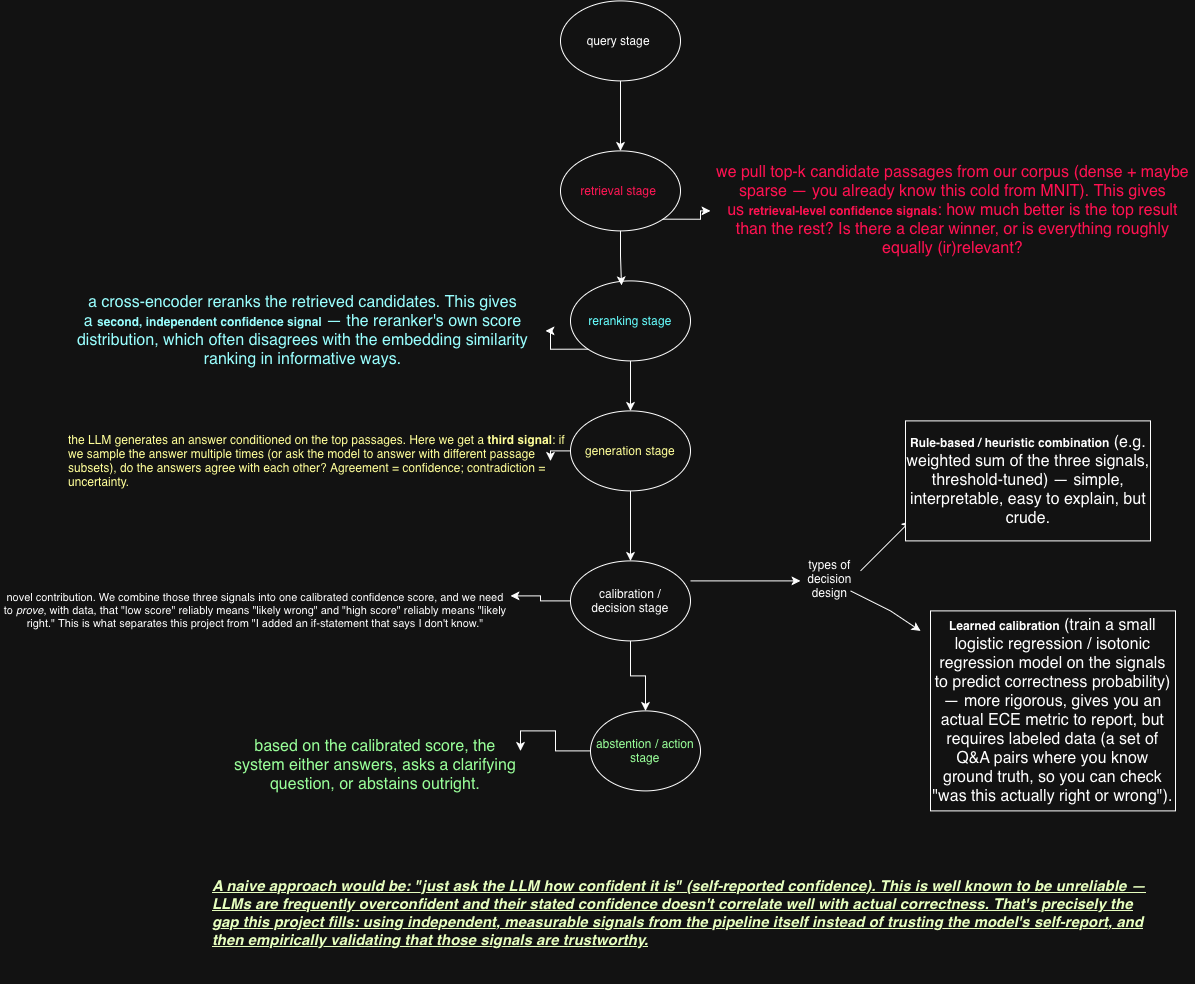

The diagram above was exported from draw.io. Its source (the exported page's mxGraphModel, read from the mxfile embedded in the PNG):
<mxGraphModel dx="2457" dy="1258" grid="1" gridSize="10" guides="1" tooltips="1" connect="1" arrows="1" fold="1" page="1" pageScale="1" pageWidth="850" pageHeight="1100" math="0" shadow="0">
  <root>
    <mxCell id="0" />
    <mxCell id="1" parent="0" />
    <mxCell id="84a5vQIEZR7dCsiqS786-22" edge="1" parent="1" source="84a5vQIEZR7dCsiqS786-1" style="edgeStyle=orthogonalEdgeStyle;rounded=0;orthogonalLoop=1;jettySize=auto;html=1;exitX=0.5;exitY=1;exitDx=0;exitDy=0;entryX=0.5;entryY=0;entryDx=0;entryDy=0;" target="84a5vQIEZR7dCsiqS786-2">
      <mxGeometry relative="1" as="geometry" />
    </mxCell>
    <mxCell id="84a5vQIEZR7dCsiqS786-1" parent="1" style="ellipse;whiteSpace=wrap;html=1;shapeInside=1;" value="query stage&amp;nbsp;" vertex="1">
      <mxGeometry height="80" width="120" x="230" y="60" as="geometry" />
    </mxCell>
    <mxCell id="84a5vQIEZR7dCsiqS786-2" parent="1" style="ellipse;whiteSpace=wrap;html=1;shapeInside=1;fontColor=light-dark(#000000,#FF1654);" value="retrieval stage&amp;nbsp;" vertex="1">
      <mxGeometry height="80" width="120" x="230" y="210" as="geometry" />
    </mxCell>
    <mxCell id="84a5vQIEZR7dCsiqS786-23" edge="1" parent="1" source="84a5vQIEZR7dCsiqS786-3" style="edgeStyle=orthogonalEdgeStyle;rounded=0;orthogonalLoop=1;jettySize=auto;html=1;exitX=0.5;exitY=1;exitDx=0;exitDy=0;entryX=0.5;entryY=0;entryDx=0;entryDy=0;" target="84a5vQIEZR7dCsiqS786-4">
      <mxGeometry relative="1" as="geometry" />
    </mxCell>
    <mxCell id="84a5vQIEZR7dCsiqS786-3" parent="1" style="ellipse;whiteSpace=wrap;html=1;shapeInside=1;fontColor=light-dark(#000000,#66FFFF);" value="reranking stage" vertex="1">
      <mxGeometry height="80" width="120" x="240" y="340" as="geometry" />
    </mxCell>
    <mxCell id="84a5vQIEZR7dCsiqS786-19" edge="1" parent="1" source="84a5vQIEZR7dCsiqS786-4" style="edgeStyle=orthogonalEdgeStyle;rounded=0;orthogonalLoop=1;jettySize=auto;html=1;" target="84a5vQIEZR7dCsiqS786-18" value="">
      <mxGeometry relative="1" as="geometry" />
    </mxCell>
    <mxCell id="84a5vQIEZR7dCsiqS786-24" edge="1" parent="1" source="84a5vQIEZR7dCsiqS786-4" style="edgeStyle=orthogonalEdgeStyle;rounded=0;orthogonalLoop=1;jettySize=auto;html=1;exitX=0.5;exitY=1;exitDx=0;exitDy=0;entryX=0.5;entryY=0;entryDx=0;entryDy=0;" target="84a5vQIEZR7dCsiqS786-5">
      <mxGeometry relative="1" as="geometry" />
    </mxCell>
    <mxCell id="84a5vQIEZR7dCsiqS786-4" parent="1" style="ellipse;whiteSpace=wrap;html=1;shapeInside=1;fontColor=light-dark(#000000,#FFFF99);" value="generation stage" vertex="1">
      <mxGeometry height="80" width="120" x="240" y="470" as="geometry" />
    </mxCell>
    <mxCell id="84a5vQIEZR7dCsiqS786-25" edge="1" parent="1" source="84a5vQIEZR7dCsiqS786-5" style="edgeStyle=orthogonalEdgeStyle;rounded=0;orthogonalLoop=1;jettySize=auto;html=1;exitX=0.5;exitY=1;exitDx=0;exitDy=0;" target="84a5vQIEZR7dCsiqS786-6">
      <mxGeometry relative="1" as="geometry" />
    </mxCell>
    <mxCell id="84a5vQIEZR7dCsiqS786-28" edge="1" parent="1" source="84a5vQIEZR7dCsiqS786-5" style="edgeStyle=orthogonalEdgeStyle;rounded=0;orthogonalLoop=1;jettySize=auto;html=1;exitX=0;exitY=0.5;exitDx=0;exitDy=0;entryX=1;entryY=0.25;entryDx=0;entryDy=0;" target="84a5vQIEZR7dCsiqS786-27">
      <mxGeometry relative="1" as="geometry" />
    </mxCell>
    <mxCell id="84a5vQIEZR7dCsiqS786-5" parent="1" style="ellipse;whiteSpace=wrap;html=1;shapeInside=1;" value="calibration / decision stage" vertex="1">
      <mxGeometry height="80" width="120" x="240" y="620" as="geometry" />
    </mxCell>
    <mxCell id="84a5vQIEZR7dCsiqS786-30" edge="1" parent="1" source="84a5vQIEZR7dCsiqS786-6" style="edgeStyle=orthogonalEdgeStyle;rounded=0;orthogonalLoop=1;jettySize=auto;html=1;exitX=0;exitY=0.5;exitDx=0;exitDy=0;entryX=1;entryY=0;entryDx=0;entryDy=0;" target="84a5vQIEZR7dCsiqS786-29">
      <mxGeometry relative="1" as="geometry" />
    </mxCell>
    <mxCell id="84a5vQIEZR7dCsiqS786-6" parent="1" style="ellipse;whiteSpace=wrap;html=1;shapeInside=1;fontColor=light-dark(#000000,#99FF99);" value="abstention / action stage" vertex="1">
      <mxGeometry height="80" width="110" x="260" y="770" as="geometry" />
    </mxCell>
    <mxCell id="84a5vQIEZR7dCsiqS786-8" edge="1" parent="1" style="curved=1;endArrow=classic;html=1;rounded=0;" value="">
      <mxGeometry height="50" relative="1" width="50" as="geometry">
        <Array as="points">
          <mxPoint x="410" y="640" />
        </Array>
        <mxPoint x="360" y="640" as="sourcePoint" />
        <mxPoint x="470" y="640" as="targetPoint" />
      </mxGeometry>
    </mxCell>
    <mxCell id="84a5vQIEZR7dCsiqS786-9" parent="1" style="text;html=1;whiteSpace=wrap;strokeColor=none;fillColor=none;align=center;verticalAlign=middle;rounded=0;" value="types of decision design&lt;div&gt;&lt;br&gt;&lt;/div&gt;" vertex="1">
      <mxGeometry height="30" width="81" x="459" y="630" as="geometry" />
    </mxCell>
    <mxCell id="84a5vQIEZR7dCsiqS786-10" edge="1" parent="1" style="endArrow=classic;html=1;rounded=0;" value="">
      <mxGeometry height="50" relative="1" width="50" as="geometry">
        <mxPoint x="530" y="630" as="sourcePoint" />
        <mxPoint x="580" y="580" as="targetPoint" />
      </mxGeometry>
    </mxCell>
    <mxCell id="84a5vQIEZR7dCsiqS786-11" edge="1" parent="1" style="endArrow=classic;html=1;rounded=0;" value="">
      <mxGeometry height="50" relative="1" width="50" as="geometry">
        <Array as="points">
          <mxPoint x="560" y="670" />
        </Array>
        <mxPoint x="520" y="650" as="sourcePoint" />
        <mxPoint x="590" y="690" as="targetPoint" />
      </mxGeometry>
    </mxCell>
    <mxCell id="84a5vQIEZR7dCsiqS786-12" parent="1" style="rounded=0;whiteSpace=wrap;html=1;" value="&lt;strong style=&quot;font-style: normal; font-variant-caps: normal; letter-spacing: normal; orphans: 2; text-align: start; text-indent: 0px; text-transform: none; white-space: normal; widows: 2; word-spacing: 0px; -webkit-text-stroke-width: 0px; text-decoration-line: none; text-decoration-thickness: auto; text-decoration-style: solid; caret-color: rgb(255, 255, 255); color: rgb(255, 255, 255);&quot;&gt;Rule-based / heuristic combination&lt;/strong&gt;&lt;span style=&quot;font-style: normal; font-variant-caps: normal; font-weight: 400; letter-spacing: normal; orphans: 2; text-align: start; text-indent: 0px; text-transform: none; white-space: normal; widows: 2; word-spacing: 0px; -webkit-text-stroke-width: 0px; text-decoration: none; caret-color: rgb(255, 255, 255); color: rgb(255, 255, 255); font-size: medium; float: none; display: inline !important;&quot;&gt;&lt;span class=&quot;Apple-converted-space&quot;&gt;&amp;nbsp;&lt;/span&gt;(e.g. weighted sum of the three signals, threshold-tuned) — simple, interpretable, easy to explain, but crude.&lt;/span&gt;" vertex="1">
      <mxGeometry height="120" width="245" x="575" y="480" as="geometry" />
    </mxCell>
    <mxCell id="84a5vQIEZR7dCsiqS786-13" parent="1" style="rounded=0;whiteSpace=wrap;html=1;fontColor=light-dark(#000000,#FFFFFF);" value="&lt;strong style=&quot;font-style: normal; font-variant-caps: normal; letter-spacing: normal; orphans: 2; text-align: start; text-indent: 0px; text-transform: none; white-space: normal; widows: 2; word-spacing: 0px; -webkit-text-stroke-width: 0px; text-decoration-line: none; text-decoration-thickness: auto; text-decoration-style: solid; caret-color: rgb(255, 255, 255);&quot;&gt;Learned calibration&lt;/strong&gt;&lt;span style=&quot;font-style: normal; font-variant-caps: normal; font-weight: 400; letter-spacing: normal; orphans: 2; text-align: start; text-indent: 0px; text-transform: none; white-space: normal; widows: 2; word-spacing: 0px; -webkit-text-stroke-width: 0px; text-decoration: none; caret-color: rgb(255, 255, 255); font-size: medium; float: none; display: inline !important;&quot;&gt;&lt;span class=&quot;Apple-converted-space&quot;&gt;&amp;nbsp;&lt;/span&gt;(train a small logistic regression / isotonic regression model on the signals to predict correctness probability) — more rigorous, gives you an actual ECE metric to report, but requires labeled data (a set of Q&amp;amp;A pairs where you know ground truth, so you can check &quot;was this actually right or wrong&quot;).&lt;/span&gt;" vertex="1">
      <mxGeometry height="200" width="245" x="600" y="670" as="geometry" />
    </mxCell>
    <mxCell id="84a5vQIEZR7dCsiqS786-14" parent="1" style="text;html=1;whiteSpace=wrap;strokeColor=none;fillColor=none;align=center;verticalAlign=middle;rounded=0;fontColor=light-dark(#000000,#FFFFFF);" value="&lt;strong style=&quot;font-style: normal; font-variant-caps: normal; letter-spacing: normal; orphans: 2; text-align: start; text-indent: 0px; text-transform: none; white-space: normal; widows: 2; word-spacing: 0px; -webkit-text-stroke-width: 0px; text-decoration-line: none; text-decoration-thickness: auto; text-decoration-style: solid; caret-color: rgb(255, 255, 255);&quot;&gt;Rule-based / heuristic combination&lt;/strong&gt;&lt;span style=&quot;font-style: normal; font-variant-caps: normal; font-weight: 400; letter-spacing: normal; orphans: 2; text-align: start; text-indent: 0px; text-transform: none; white-space: normal; widows: 2; word-spacing: 0px; -webkit-text-stroke-width: 0px; text-decoration: none; caret-color: rgb(255, 255, 255); font-size: medium; float: none; display: inline !important;&quot;&gt;&lt;span class=&quot;Apple-converted-space&quot;&gt;&amp;nbsp;&lt;/span&gt;(e.g. weighted sum of the three signals, threshold-tuned) — simple, interpretable, easy to explain, but crude.&lt;/span&gt;" vertex="1">
      <mxGeometry height="80" width="260" x="567.5" y="500" as="geometry" />
    </mxCell>
    <mxCell id="84a5vQIEZR7dCsiqS786-16" parent="1" style="text;html=1;whiteSpace=wrap;strokeColor=none;fillColor=none;align=center;verticalAlign=middle;rounded=0;fontColor=light-dark(#000000,#FF1151);" value="&lt;span style=&quot;font-style: normal; font-variant-caps: normal; font-weight: 400; letter-spacing: normal; orphans: 2; text-align: start; text-indent: 0px; text-transform: none; white-space: normal; widows: 2; word-spacing: 0px; -webkit-text-stroke-width: 0px; text-decoration: none; caret-color: rgb(255, 255, 255); font-size: medium; float: none; display: inline !important;&quot;&gt;we pull top-k candidate passages from our corpus (dense + maybe sparse — you already know this cold from MNIT). This gives us&lt;span class=&quot;Apple-converted-space&quot;&gt;&amp;nbsp;&lt;/span&gt;&lt;/span&gt;&lt;strong style=&quot;font-style: normal; font-variant-caps: normal; letter-spacing: normal; orphans: 2; text-align: start; text-indent: 0px; text-transform: none; white-space: normal; widows: 2; word-spacing: 0px; -webkit-text-stroke-width: 0px; text-decoration-line: none; text-decoration-thickness: auto; text-decoration-style: solid; caret-color: rgb(255, 255, 255);&quot;&gt;retrieval-level confidence signals&lt;/strong&gt;&lt;span style=&quot;font-style: normal; font-variant-caps: normal; font-weight: 400; letter-spacing: normal; orphans: 2; text-align: start; text-indent: 0px; text-transform: none; white-space: normal; widows: 2; word-spacing: 0px; -webkit-text-stroke-width: 0px; text-decoration: none; caret-color: rgb(255, 255, 255); font-size: medium; float: none; display: inline !important;&quot;&gt;: how much better is the top result than the rest? Is there a clear winner, or is everything roughly equally (ir)relevant?&lt;/span&gt;" vertex="1">
      <mxGeometry height="60" width="485" x="380" y="240" as="geometry" />
    </mxCell>
    <mxCell id="84a5vQIEZR7dCsiqS786-17" parent="1" style="text;html=1;whiteSpace=wrap;strokeColor=none;fillColor=none;align=center;verticalAlign=middle;rounded=0;fontColor=light-dark(#000000,#99FFFF);" value="&lt;span style=&quot;font-style: normal; font-variant-caps: normal; font-weight: 400; letter-spacing: normal; orphans: 2; text-align: start; text-indent: 0px; text-transform: none; white-space: normal; widows: 2; word-spacing: 0px; -webkit-text-stroke-width: 0px; text-decoration: none; caret-color: rgb(255, 255, 255); font-size: medium; float: none; display: inline !important;&quot;&gt;a cross-encoder reranks the retrieved candidates. This gives a&lt;span class=&quot;Apple-converted-space&quot;&gt;&amp;nbsp;&lt;/span&gt;&lt;/span&gt;&lt;strong style=&quot;font-style: normal; font-variant-caps: normal; letter-spacing: normal; orphans: 2; text-align: start; text-indent: 0px; text-transform: none; white-space: normal; widows: 2; word-spacing: 0px; -webkit-text-stroke-width: 0px; text-decoration-line: none; text-decoration-thickness: auto; text-decoration-style: solid; caret-color: rgb(255, 255, 255);&quot;&gt;second, independent confidence signal&lt;/strong&gt;&lt;span style=&quot;font-style: normal; font-variant-caps: normal; font-weight: 400; letter-spacing: normal; orphans: 2; text-align: start; text-indent: 0px; text-transform: none; white-space: normal; widows: 2; word-spacing: 0px; -webkit-text-stroke-width: 0px; text-decoration: none; caret-color: rgb(255, 255, 255); font-size: medium; float: none; display: inline !important;&quot;&gt;&lt;span class=&quot;Apple-converted-space&quot;&gt;&amp;nbsp;&lt;/span&gt;— the reranker's own score distribution, which often disagrees with the embedding similarity ranking in informative ways.&lt;/span&gt;" vertex="1">
      <mxGeometry height="60" width="485" x="-270" y="360" as="geometry" />
    </mxCell>
    <mxCell id="84a5vQIEZR7dCsiqS786-18" parent="1" style="text;html=1;whiteSpace=wrap;strokeColor=none;fillColor=none;align=center;verticalAlign=middle;rounded=0;fontColor=light-dark(#000000,#FFFF99);" value="&lt;p class=&quot;font-claude-response-body break-words whitespace-normal&quot; dir=&quot;ltr&quot; style=&quot;font-style: normal; font-variant-caps: normal; font-weight: 400; letter-spacing: normal; orphans: 2; text-align: start; text-indent: 0px; text-transform: none; white-space: normal; widows: 2; word-spacing: 0px; -webkit-text-stroke-width: 0px; text-decoration-line: none; text-decoration-thickness: auto; text-decoration-style: solid; caret-color: rgb(255, 255, 255);&quot;&gt;the LLM generates an answer conditioned on the top passages. Here we get a&lt;span class=&quot;Apple-converted-space&quot;&gt;&amp;nbsp;&lt;/span&gt;&lt;strong&gt;third signal&lt;/strong&gt;: if we sample the answer multiple times (or ask the model to answer with different passage subsets), do the answers agree with each other? Agreement = confidence; contradiction = uncertainty.&lt;/p&gt;&lt;p class=&quot;font-claude-response-body break-words whitespace-normal&quot; dir=&quot;ltr&quot; style=&quot;font-style: normal; font-variant-caps: normal; font-weight: 400; letter-spacing: normal; orphans: 2; text-align: start; text-indent: 0px; text-transform: none; white-space: normal; widows: 2; word-spacing: 0px; -webkit-text-stroke-width: 0px; text-decoration-line: none; text-decoration-thickness: auto; text-decoration-style: solid; caret-color: rgb(255, 255, 255);&quot;&gt;&lt;strong&gt;&lt;/strong&gt;&lt;/p&gt;" vertex="1">
      <mxGeometry height="60" width="500" x="-262.5" y="490" as="geometry" />
    </mxCell>
    <mxCell id="84a5vQIEZR7dCsiqS786-20" edge="1" parent="1" source="84a5vQIEZR7dCsiqS786-3" style="edgeStyle=orthogonalEdgeStyle;rounded=0;orthogonalLoop=1;jettySize=auto;html=1;exitX=0;exitY=1;exitDx=0;exitDy=0;" target="84a5vQIEZR7dCsiqS786-17">
      <mxGeometry relative="1" as="geometry" />
    </mxCell>
    <mxCell id="84a5vQIEZR7dCsiqS786-21" edge="1" parent="1" source="84a5vQIEZR7dCsiqS786-2" style="edgeStyle=orthogonalEdgeStyle;rounded=0;orthogonalLoop=1;jettySize=auto;html=1;exitX=0.5;exitY=1;exitDx=0;exitDy=0;entryX=0.425;entryY=0.055;entryDx=0;entryDy=0;entryPerimeter=0;" target="84a5vQIEZR7dCsiqS786-3">
      <mxGeometry relative="1" as="geometry" />
    </mxCell>
    <mxCell id="84a5vQIEZR7dCsiqS786-26" edge="1" parent="1" source="84a5vQIEZR7dCsiqS786-2" style="edgeStyle=orthogonalEdgeStyle;rounded=0;orthogonalLoop=1;jettySize=auto;html=1;exitX=1;exitY=1;exitDx=0;exitDy=0;entryX=0;entryY=0.5;entryDx=0;entryDy=0;" target="84a5vQIEZR7dCsiqS786-16">
      <mxGeometry relative="1" as="geometry" />
    </mxCell>
    <mxCell id="84a5vQIEZR7dCsiqS786-27" parent="1" style="text;html=1;whiteSpace=wrap;strokeColor=none;fillColor=none;align=center;verticalAlign=middle;rounded=0;fontColor=light-dark(#000000,#FFFFFF);fontSize=11;" value="&lt;span style=&quot;font-style: normal; font-variant-caps: normal; font-weight: 400; letter-spacing: normal; orphans: 2; text-align: start; text-indent: 0px; text-transform: none; white-space: normal; widows: 2; word-spacing: 0px; -webkit-text-stroke-width: 0px; text-decoration: none; caret-color: rgb(255, 255, 255); float: none; display: inline !important;&quot;&gt;novel contribution. We combine those three signals into one calibrated confidence score, and we need to&lt;span class=&quot;Apple-converted-space&quot;&gt;&amp;nbsp;&lt;/span&gt;&lt;/span&gt;&lt;em style=&quot;font-variant-caps: normal; font-weight: 400; letter-spacing: normal; orphans: 2; text-align: start; text-indent: 0px; text-transform: none; white-space: normal; widows: 2; word-spacing: 0px; -webkit-text-stroke-width: 0px; text-decoration-line: none; text-decoration-thickness: auto; text-decoration-style: solid; caret-color: rgb(255, 255, 255);&quot;&gt;prove&lt;/em&gt;&lt;span style=&quot;font-style: normal; font-variant-caps: normal; font-weight: 400; letter-spacing: normal; orphans: 2; text-align: start; text-indent: 0px; text-transform: none; white-space: normal; widows: 2; word-spacing: 0px; -webkit-text-stroke-width: 0px; text-decoration: none; caret-color: rgb(255, 255, 255); float: none; display: inline !important;&quot;&gt;, with data, that &quot;low score&quot; reliably means &quot;likely wrong&quot; and &quot;high score&quot; reliably means &quot;likely right.&quot; This is what separates this project from &quot;I added an if-statement that says I don't know.&quot;&lt;/span&gt;" vertex="1">
      <mxGeometry height="60" width="510" x="-330" y="640" as="geometry" />
    </mxCell>
    <mxCell id="84a5vQIEZR7dCsiqS786-29" parent="1" style="text;html=1;whiteSpace=wrap;strokeColor=none;fillColor=none;align=center;verticalAlign=middle;rounded=0;fontColor=light-dark(#000000,#99FF99);" value="&lt;span style=&quot;font-style: normal; font-variant-caps: normal; font-weight: 400; letter-spacing: normal; orphans: 2; text-align: start; text-indent: 0px; text-transform: none; white-space: normal; widows: 2; word-spacing: 0px; -webkit-text-stroke-width: 0px; text-decoration: none; caret-color: rgb(255, 255, 255); font-size: medium; float: none; display: inline !important;&quot;&gt;based on the calibrated score, the system either answers, asks a clarifying question, or abstains outright.&lt;/span&gt;" vertex="1">
      <mxGeometry height="30" width="290" x="-100" y="810" as="geometry" />
    </mxCell>
    <mxCell id="84a5vQIEZR7dCsiqS786-31" parent="1" style="text;html=1;whiteSpace=wrap;overflow=hidden;rounded=0;fontColor=light-dark(#000000,#E7FFBF);fontSize=15;fontStyle=7" value="&lt;span style=&quot;font-variant-caps: normal; letter-spacing: normal; orphans: 2; text-align: start; text-indent: 0px; text-transform: none; white-space: normal; widows: 2; word-spacing: 0px; -webkit-text-stroke-width: 0px; caret-color: rgb(255, 255, 255); float: none; display: inline !important;&quot;&gt;A naive approach would be: &quot;just ask the LLM how confident it is&quot; (self-reported confidence). This is well known to be unreliable — LLMs are frequently&lt;span class=&quot;Apple-converted-space&quot;&gt;&amp;nbsp;&lt;/span&gt;&lt;/span&gt;&lt;em style=&quot;font-variant-caps: normal; letter-spacing: normal; orphans: 2; text-align: start; text-indent: 0px; text-transform: none; white-space: normal; widows: 2; word-spacing: 0px; -webkit-text-stroke-width: 0px; caret-color: rgb(255, 255, 255);&quot;&gt;overconfident&lt;/em&gt;&lt;span style=&quot;font-variant-caps: normal; letter-spacing: normal; orphans: 2; text-align: start; text-indent: 0px; text-transform: none; white-space: normal; widows: 2; word-spacing: 0px; -webkit-text-stroke-width: 0px; caret-color: rgb(255, 255, 255); float: none; display: inline !important;&quot;&gt;&lt;span class=&quot;Apple-converted-space&quot;&gt;&amp;nbsp;&lt;/span&gt;and their stated confidence doesn't correlate well with actual correctness. That's precisely the gap this project fills:&lt;span class=&quot;Apple-converted-space&quot;&gt;&amp;nbsp;&lt;/span&gt;&lt;/span&gt;&lt;strong style=&quot;font-variant-caps: normal; letter-spacing: normal; orphans: 2; text-align: start; text-indent: 0px; text-transform: none; white-space: normal; widows: 2; word-spacing: 0px; -webkit-text-stroke-width: 0px; caret-color: rgb(255, 255, 255);&quot;&gt;using independent, measurable signals from the pipeline itself&lt;/strong&gt;&lt;span style=&quot;font-variant-caps: normal; letter-spacing: normal; orphans: 2; text-align: start; text-indent: 0px; text-transform: none; white-space: normal; widows: 2; word-spacing: 0px; -webkit-text-stroke-width: 0px; caret-color: rgb(255, 255, 255); float: none; display: inline !important;&quot;&gt;&lt;span class=&quot;Apple-converted-space&quot;&gt;&amp;nbsp;&lt;/span&gt;instead of trusting the model's self-report, and then empirically validating that those signals are trustworthy.&lt;/span&gt;" vertex="1">
      <mxGeometry height="110" width="940" x="-120" y="930" as="geometry" />
    </mxCell>
  </root>
</mxGraphModel>